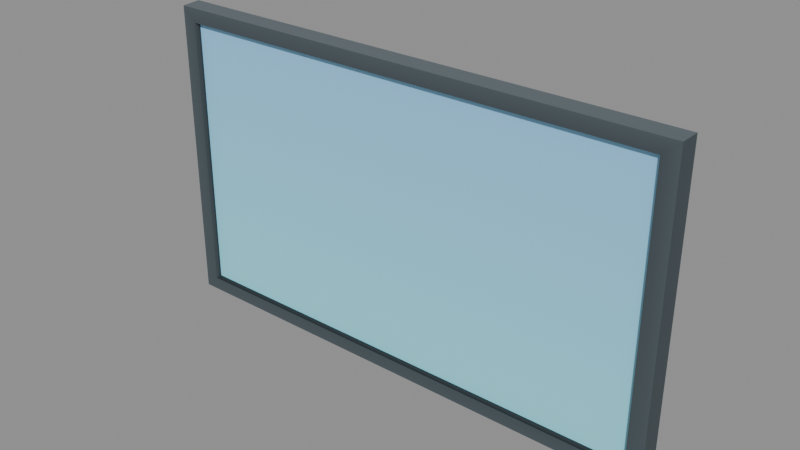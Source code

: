 # Source: human-electronics-flat-screen-tv.blend  (saved by Blender 5.2.44; exported with 4.5.12 LTS)
import bpy
from mathutils import Matrix  # noqa: F401  (used for matrix-valued properties, if any)

bpy.ops.wm.read_factory_settings(use_empty=True)
scene = bpy.context.scene
scene.name = 'human-electronics-flat-screen-tv'

# ---- collections
col_flat_screen_tv = bpy.data.collections.new('Flat Screen TV'); scene.collection.children.link(col_flat_screen_tv)

# ---- materials (node trees are filled in below, after node groups)
mat_mat_standard_024 = bpy.data.materials.new('Mat_Standard.024')
mat_mat_screenfx_007 = bpy.data.materials.new('Mat_ScreenFX.007')

# ---- material node trees
mat_mat_standard_024.use_nodes = True; mat_mat_standard_024.node_tree.nodes.clear()
_N = mat_mat_standard_024.node_tree.nodes; _L = mat_mat_standard_024.node_tree.links
n0 = _N.new('ShaderNodeBsdfPrincipled'); n0.name = 'Principled BSDF'; n0.location = (10, 300)
n0.inputs[2].default_value = 0.5528
n0.inputs[10].default_value = 0.005
n1 = _N.new('ShaderNodeOutputMaterial'); n1.name = 'Material Output'; n1.location = (300, 300)
n2 = _N.new('ShaderNodeVertexColor'); n2.name = 'Color Attribute'; n2.location = (-450, -30)
_L.new(n0.outputs[0], n1.inputs[0])
_L.new(n2.outputs[0], n0.inputs[0])
n1.is_active_output = True
mat_mat_screenfx_007.use_nodes = True; mat_mat_screenfx_007.node_tree.nodes.clear()
_N = mat_mat_screenfx_007.node_tree.nodes; _L = mat_mat_screenfx_007.node_tree.links
n0 = _N.new('ShaderNodeBsdfPrincipled'); n0.name = 'Principled BSDF'; n0.location = (10, 300)
n0.inputs[2].default_value = 0.5528
n0.inputs[10].default_value = 0.005
n1 = _N.new('ShaderNodeOutputMaterial'); n1.name = 'Material Output'; n1.location = (300, 300)
n2 = _N.new('ShaderNodeVertexColor'); n2.name = 'Color Attribute'; n2.location = (-450, -30)
_L.new(n0.outputs[0], n1.inputs[0])
_L.new(n2.outputs[0], n0.inputs[0])
n1.is_active_output = True

# ---- meshes
me_mesh_004 = bpy.data.meshes.new('Mesh.004')
me_mesh_004.from_pydata([(-0.5, 0.01949, 0.5893), (-0.5, 0.01949, 0.5893), (-0.5, 0.01949, 0.5893), (0.4984, -0.01794, 0.00147), (0.4984, -0.01794, 0.00147), (0.4984, -0.01794, 0.00147), (-0.4984, -0.01794, 0.5879), (-0.4984, -0.01794, 0.5879), (-0.4984, -0.01794, 0.5879), (0.4984, -0.01794, 0.5879), (0.4984, -0.01794, 0.5879), (0.4984, -0.01794, 0.5879), (0.4685, -0.01949, 0.02819), (0.4685, -0.01949, 0.02819), (0.4685, -0.01949, 0.02819), (0.4685, -0.01949, 0.5611), (0.4685, -0.01949, 0.5611), (0.4685, -0.01949, 0.5611), (-0.4653, -0.009997, 0.03113), (-0.4653, -0.009997, 0.03113), (0.4653, -0.009997, 0.03113), (0.4653, -0.009997, 0.03113), (0.4653, -0.009997, 0.5582), (0.4653, -0.009997, 0.5582), (-0.4653, -0.009997, 0.5582), (-0.4653, -0.009997, 0.5582), (-0.4685, -0.01949, 0.02819), (-0.4685, -0.01949, 0.02819), (-0.4685, -0.01949, 0.02819), (-0.4685, -0.01949, 0.5611), (-0.4685, -0.01949, 0.5611), (-0.4685, -0.01949, 0.5611), (-0.4984, -0.01794, 0.00147), (-0.4984, -0.01794, 0.00147), (-0.4984, -0.01794, 0.00147), (0.5, 0.01949, 0.5893), (0.5, 0.01949, 0.5893), (0.5, 0.01949, 0.5893), (-0.5, 0.01949, 0.0), (-0.5, 0.01949, 0.0), (-0.5, 0.01949, 0.0), (0.5, 0.01949, 0.0), (0.5, 0.01949, 0.0), (0.5, 0.01949, 0.0), (-0.4653, -0.009997, 0.03113), (0.4653, -0.009997, 0.03113), (0.4653, -0.009997, 0.5582), (-0.4653, -0.009997, 0.5582), (0.4451, -0.009997, 0.05169), (-0.4451, -0.009997, 0.05169), (0.4451, -0.009997, 0.5376), (-0.4451, -0.009997, 0.5376)], [], [(39, 41, 3), (39, 3, 34), (43, 37, 11), (43, 11, 5), (36, 2, 8), (36, 8, 9), (0, 38, 32), (0, 32, 6), (33, 4, 12), (33, 12, 26), (4, 10, 16), (4, 16, 12), (10, 7, 30), (10, 30, 16), (7, 33, 26), (7, 26, 30), (21, 18, 28), (21, 28, 14), (22, 20, 13), (22, 13, 15), (24, 23, 17), (24, 17, 31), (19, 25, 29), (19, 29, 27), (42, 40, 1), (42, 1, 35), (44, 45, 48), (44, 48, 49), (45, 46, 50), (45, 50, 48), (46, 47, 51), (46, 51, 50), (47, 44, 49), (47, 49, 51), (49, 48, 50), (49, 50, 51)])
me_mesh_004.polygons.foreach_set('use_smooth', [0, 0, 0, 0, 0, 0, 0, 0, 1, 1, 1, 1, 1, 1, 1, 1, 1, 1, 1, 1, 1, 1, 1, 1, 0, 0, 0, 0, 1, 0, 0, 0, 1, 0, 0, 0])
me_mesh_004.polygons.foreach_set('material_index', [0, 0, 0, 0, 0, 0, 0, 0, 0, 0, 0, 0, 0, 0, 0, 0, 0, 0, 0, 0, 0, 0, 0, 0, 0, 0, 1, 1, 1, 1, 1, 1, 1, 1, 1, 1])
_uv = me_mesh_004.uv_layers.new(name='UVMap')
_uv.uv.foreach_set('vector', [0.02692, 0.5169, 0.02692, 0.001995, 0.04619, 0.00284, 0.02692, 0.5169, 0.04619, 0.00284, 0.04619, 0.5161, 0.6346, 0.5189, 0.6346, 0.8223, 0.6153, 0.8216, 0.6346, 0.5189, 0.6153, 0.8216, 0.6153, 0.5196, 0.02109, 0.001995, 0.02109, 0.5169, 0.001819, 0.5161, 0.02109, 0.001995, 0.001819, 0.5161, 0.001819, 0.002841, 0.5905, 0.8223, 0.5905, 0.5189, 0.6097, 0.5196, 0.5905, 0.8223, 0.6097, 0.5196, 0.6097, 0.8216, 0.3616, 0.5152, 0.3616, 0.001994, 0.3754, 0.01735, 0.3616, 0.5152, 0.3754, 0.01735, 0.3754, 0.4999, 0.3616, 0.001994, 0.6635, 0.001994, 0.6498, 0.01735, 0.3616, 0.001994, 0.6498, 0.01735, 0.3754, 0.01735, 0.6635, 0.001994, 0.6635, 0.5152, 0.6498, 0.4999, 0.6635, 0.001994, 0.6498, 0.4999, 0.6498, 0.01735, 0.6635, 0.5152, 0.3616, 0.5152, 0.3754, 0.4999, 0.6635, 0.5152, 0.3754, 0.4999, 0.6498, 0.4999, 0.6745, 0.003683, 0.6745, 0.4828, 0.6696, 0.4845, 0.6745, 0.003683, 0.6696, 0.4845, 0.6696, 0.001995, 0.58, 0.7918, 0.58, 0.5204, 0.5849, 0.5189, 0.58, 0.7918, 0.5849, 0.5189, 0.5849, 0.7933, 0.6803, 0.4828, 0.6803, 0.003683, 0.6852, 0.001995, 0.6803, 0.4828, 0.6852, 0.001995, 0.6852, 0.4845, 0.5744, 0.5204, 0.5744, 0.7918, 0.5695, 0.7933, 0.5744, 0.5204, 0.5695, 0.7933, 0.5695, 0.5189, 0.3553, 0.001992, 0.3553, 0.5169, 0.05184, 0.5169, 0.3553, 0.001992, 0.05184, 0.5169, 0.05184, 0.001992, 0.956, 0.9518, 0.03173, 0.9518, 0.0518, 0.9166, 0.956, 0.9518, 0.0518, 0.9166, 0.9359, 0.9166, 0.03173, 0.9518, 0.03173, 0.04796, 0.0518, 0.0832, 0.03173, 0.9518, 0.0518, 0.0832, 0.0518, 0.9166, 0.03173, 0.04796, 0.956, 0.04796, 0.9359, 0.0832, 0.03173, 0.04796, 0.9359, 0.0832, 0.0518, 0.0832, 0.956, 0.04796, 0.956, 0.9518, 0.9359, 0.9166, 0.956, 0.04796, 0.9359, 0.9166, 0.9359, 0.0832, 0.9359, 0.9166, 0.0518, 0.9166, 0.0518, 0.0832, 0.9359, 0.9166, 0.0518, 0.0832, 0.9359, 0.0832])
_ca = me_mesh_004.color_attributes.new('Color', 'BYTE_COLOR', 'CORNER')
_ca.data.foreach_set('color', [0.0865, 0.1119, 0.1248, 1.0, 0.08228, 0.107, 0.1221, 1.0, 0.08438, 0.1095, 0.1248, 1.0, 0.0865, 0.1119, 0.1248, 1.0, 0.08438, 0.1095, 0.1248, 1.0, 0.08438, 0.1095, 0.1248, 1.0, 0.04817, 0.06663, 0.07819, 1.0, 0.05286, 0.07227, 0.08438, 1.0, 0.04971, 0.06848, 0.08022, 1.0, 0.04817, 0.06663, 0.07819, 1.0, 0.04971, 0.06848, 0.08022, 1.0, 0.04519, 0.0648, 0.07421, 1.0, 0.1046, 0.1329, 0.15, 1.0, 0.107, 0.1356, 0.1529, 1.0, 0.1095, 0.1384, 0.1559, 1.0, 0.1046, 0.1329, 0.15, 1.0, 0.1095, 0.1384, 0.1559, 1.0, 0.1022, 0.1329, 0.147, 1.0, 0.05286, 0.07227, 0.08438, 1.0, 0.04374, 0.06125, 0.07227, 1.0, 0.04667, 0.0648, 0.07619, 1.0, 0.05286, 0.07227, 0.08438, 1.0, 0.04667, 0.0648, 0.07619, 1.0, 0.05286, 0.07227, 0.08438, 1.0, 0.06848, 0.09084, 0.1046, 1.0, 0.06848, 0.09084, 0.1046, 1.0, 0.05613, 0.07819, 0.08866, 1.0, 0.06848, 0.09084, 0.1046, 1.0, 0.05613, 0.07819, 0.08866, 1.0, 0.05613, 0.07819, 0.08866, 1.0, 0.06848, 0.09084, 0.1046, 1.0, 0.07036, 0.09306, 0.107, 1.0, 0.05781, 0.07819, 0.09084, 1.0, 0.06848, 0.09084, 0.1046, 1.0, 0.05781, 0.07819, 0.09084, 1.0, 0.05613, 0.07819, 0.08866, 1.0, 0.07036, 0.09306, 0.107, 1.0, 0.07227, 0.09531, 0.1095, 1.0, 0.05951, 0.08022, 0.09306, 1.0, 0.07036, 0.09306, 0.107, 1.0, 0.05951, 0.08022, 0.09306, 1.0, 0.05781, 0.07819, 0.09084, 1.0, 0.07227, 0.09531, 0.1095, 1.0, 0.06848, 0.09084, 0.1046, 1.0, 0.05613, 0.07819, 0.08866, 1.0, 0.07227, 0.09531, 0.1095, 1.0, 0.05613, 0.07819, 0.08866, 1.0, 0.05951, 0.08022, 0.09306, 1.0, 0.01161, 0.02122, 0.02624, 1.0, 0.01161, 0.02029, 0.02624, 1.0, 0.01764, 0.02843, 0.0356, 1.0, 0.01161, 0.02122, 0.02624, 1.0, 0.01764, 0.02843, 0.0356, 1.0, 0.0185, 0.02956, 0.03689, 1.0, 0.01161, 0.02029, 0.02519, 1.0, 0.01161, 0.02029, 0.02624, 1.0, 0.05613, 0.07819, 0.08866, 1.0, 0.01161, 0.02029, 0.02519, 1.0, 0.05613, 0.07819, 0.08866, 1.0, 0.05781, 0.07819, 0.09084, 1.0, 0.01161, 0.02029, 0.02624, 1.0, 0.01161, 0.02029, 0.02624, 1.0, 0.01764, 0.02843, 0.0356, 1.0, 0.01161, 0.02029, 0.02624, 1.0, 0.01764, 0.02843, 0.0356, 1.0, 0.016, 0.02624, 0.0319, 1.0, 0.01161, 0.02029, 0.02624, 1.0, 0.01161, 0.02029, 0.02624, 1.0, 0.05951, 0.08022, 0.09306, 1.0, 0.01161, 0.02029, 0.02624, 1.0, 0.05951, 0.08022, 0.09306, 1.0, 0.05613, 0.07819, 0.08866, 1.0, 0.06848, 0.09084, 0.1046, 1.0, 0.06848, 0.09084, 0.1046, 1.0, 0.07036, 0.09306, 0.107, 1.0, 0.06848, 0.09084, 0.1046, 1.0, 0.07036, 0.09306, 0.107, 1.0, 0.07036, 0.09306, 0.107, 1.0, 0.305, 0.8632, 1.0, 1.0, 0.305, 0.8632, 1.0, 1.0, 0.305, 0.855, 1.0, 1.0, 0.305, 0.8632, 1.0, 1.0, 0.305, 0.855, 1.0, 1.0, 0.305, 0.855, 1.0, 1.0, 0.305, 0.8632, 1.0, 1.0, 0.305, 0.6724, 1.0, 1.0, 0.305, 0.6795, 1.0, 1.0, 0.305, 0.8632, 1.0, 1.0, 0.305, 0.6795, 1.0, 1.0, 0.305, 0.855, 1.0, 1.0, 0.305, 0.6724, 1.0, 1.0, 0.305, 0.6724, 1.0, 1.0, 0.305, 0.6795, 1.0, 1.0, 0.305, 0.6724, 1.0, 1.0, 0.305, 0.6795, 1.0, 1.0, 0.305, 0.6795, 1.0, 1.0, 0.305, 0.6724, 1.0, 1.0, 0.305, 0.8632, 1.0, 1.0, 0.305, 0.855, 1.0, 1.0, 0.305, 0.6724, 1.0, 1.0, 0.305, 0.855, 1.0, 1.0, 0.305, 0.6795, 1.0, 1.0, 0.305, 0.855, 1.0, 1.0, 0.305, 0.855, 1.0, 1.0, 0.305, 0.6795, 1.0, 1.0, 0.305, 0.855, 1.0, 1.0, 0.305, 0.6795, 1.0, 1.0, 0.305, 0.6795, 1.0, 1.0])
me_mesh_004.materials.append(mat_mat_standard_024)
me_mesh_004.materials.append(mat_mat_screenfx_007)
me_mesh_004.update()
me_mesh_004.normals_split_custom_set([tuple(v) for v in zip(*[iter([0.0, -0.03924, -0.9992, 0.0, -0.03924, -0.9992, 0.0, -0.03924, -0.9992, 0.0, -0.03924, -0.9992, 0.0, -0.03924, -0.9992, 0.0, -0.03924, -0.9992, 0.999, -0.04378, -9.135e-09, 0.999, -0.04378, -9.135e-09, 0.999, -0.04378, -9.135e-09, 0.999, -0.04378, -1.029e-08, 0.999, -0.04378, -1.029e-08, 0.999, -0.04378, -1.029e-08, 0.0, -0.03924, 0.9992, 0.0, -0.03924, 0.9992, 0.0, -0.03924, 0.9992, 0.0, -0.03924, 0.9992, 0.0, -0.03924, 0.9992, 0.0, -0.03924, 0.9992, -0.999, -0.04378, -9.135e-09, -0.999, -0.04378, -9.135e-09, -0.999, -0.04378, -9.135e-09, -0.999, -0.04378, -1.029e-08, -0.999, -0.04378, -1.029e-08, -0.999, -0.04378, -1.029e-08, -0.02219, -0.9992, -0.03337, 0.02219, -0.9992, -0.03337, -0.04184, -0.9967, 0.07001, -0.02219, -0.9992, -0.03337, -0.04184, -0.9967, 0.07001, 0.04187, -0.9967, 0.07004, 0.02219, -0.9992, -0.03337, 0.02219, -0.9992, 0.03337, -0.04187, -0.9967, -0.07004, 0.02219, -0.9992, -0.03337, -0.04187, -0.9967, -0.07004, -0.04184, -0.9967, 0.07001, 0.02219, -0.9992, 0.03337, -0.02219, -0.9992, 0.03337, 0.04184, -0.9967, -0.07001, 0.02219, -0.9992, 0.03337, 0.04184, -0.9967, -0.07001, -0.04187, -0.9967, -0.07004, -0.02219, -0.9992, 0.03337, -0.02219, -0.9992, -0.03337, 0.04187, -0.9967, 0.07004, -0.02219, -0.9992, 0.03337, 0.04187, -0.9967, 0.07004, 0.04184, -0.9967, -0.07001, 0.0, -0.2958, 0.9553, 0.0, -0.2958, 0.9553, 0.04181, -0.9967, 0.07012, 0.0, -0.2958, 0.9553, 0.04181, -0.9967, 0.07012, -0.04185, -0.9967, 0.07012, -0.9452, -0.3265, -7.469e-08, -0.9452, -0.3266, -6.872e-08, -0.04192, -0.9967, 0.07006, -0.9452, -0.3265, -7.469e-08, -0.04192, -0.9967, 0.07006, -0.04193, -0.9967, -0.06995, 0.0, -0.2958, -0.9553, 0.0, -0.2958, -0.9553, -0.04181, -0.9967, -0.07012, 0.0, -0.2958, -0.9553, -0.04181, -0.9967, -0.07012, 0.04185, -0.9967, -0.07012, 0.9452, -0.3265, -7.468e-08, 0.9452, -0.3265, -6.734e-08, 0.04193, -0.9967, -0.07006, 0.9452, -0.3265, -7.468e-08, 0.04193, -0.9967, -0.07006, 0.04193, -0.9967, 0.06995, 0.0, 1.0, 2.086e-07, 0.0, 1.0, 2.086e-07, 0.0, 1.0, 2.086e-07, 0.0, 1.0, 2.086e-07, 0.0, 1.0, 2.086e-07, 0.0, 1.0, 2.086e-07, 0.0, -1.0, -3.165e-07, 0.0, -1.0, -3.165e-07, 0.0, -1.0, -3.165e-07, 0.0, -1.0, -1.018e-07, 0.0, -1.0, -1.018e-07, 0.0, -1.0, -1.018e-07, 2.596e-08, -1.0, -2.05e-07, 2.596e-08, -1.0, -2.05e-07, 2.596e-08, -1.0, -2.05e-07, 1.99e-08, -1.0, -2.075e-07, 1.99e-08, -1.0, -2.075e-07, 1.99e-08, -1.0, -2.075e-07, 0.0, -1.0, -1.446e-07, 0.0, -1.0, -1.446e-07, 0.0, -1.0, -1.446e-07, 0.0, -1.0, -2.036e-07, 0.0, -1.0, -2.036e-07, 0.0, -1.0, -2.036e-07, -2.015e-08, -1.0, -2.05e-07, -2.015e-08, -1.0, -2.05e-07, -2.015e-08, -1.0, -2.05e-07, -2.621e-08, -1.0, -2.075e-07, -2.621e-08, -1.0, -2.075e-07, -2.621e-08, -1.0, -2.075e-07, 0.0, -1.0, -2.067e-07, 0.0, -1.0, -2.067e-07, 0.0, -1.0, -2.067e-07, 0.0, -1.0, -2.067e-07, 0.0, -1.0, -2.067e-07, 0.0, -1.0, -2.067e-07])] * 3)])

# ---- objects
ob_flat_screen_tv = bpy.data.objects.new('Flat Screen TV', me_mesh_004)

# ---- transforms, parenting, visibility, modifiers, constraints
ob_flat_screen_tv.location = (0.5, 0.0, 0.0)
ob_flat_screen_tv.rotation_mode = 'QUATERNION'
ob_flat_screen_tv.rotation_quaternion = (1.0, 0.0, 0.0, 0.0)

# ---- collection membership
col_flat_screen_tv.objects.link(ob_flat_screen_tv)

# ---- scene / render settings (as saved in the file)
scene.frame_start = 1; scene.frame_end = 250; scene.frame_set(1)
scene.render.engine = 'BLENDER_EEVEE_NEXT'
scene.render.image_settings.exr_codec = 'NONE'
scene.render.use_bake_clear = False
scene.render.bake_margin = 0
scene.render.bake_bias = 0.0
scene.render.bake_samples = 0
scene.render.simplify_subdivision_render = 0
scene.render.simplify_child_particles_render = 0.0
scene.render.compositor_device = 'GPU'
scene.eevee.use_volume_custom_range = False
scene.eevee.gtao_distance = 0.0
scene.eevee.use_fast_gi = False
scene.eevee.fast_gi_thickness_near = 0.1
scene.eevee.fast_gi_thickness_far = 0.0
scene.eevee.ray_tracing_options.screen_trace_thickness = 0.1
bpy.context.view_layer.update()

# ---- added for rendering (the .blend has no active camera and no usable light): camera, sun + grey world if the file has none
cam_auto = bpy.data.cameras.new('AutoCamera')
cam_auto.lens = 50.0
cam_auto.sensor_width = 36.0
cam_auto.clip_end = 1000.0
ob_auto_camera = bpy.data.objects.new('AutoCamera', cam_auto)
scene.collection.objects.link(ob_auto_camera)
ob_auto_camera.location = (1.57455, -1.28946, 1.1543)
ob_auto_camera.rotation_euler = (1.09748, -7.21219e-08, 0.694738)
scene.camera = ob_auto_camera
light_auto_sun = bpy.data.lights.new('AutoSun', 'SUN')
light_auto_sun.energy = 3.0
light_auto_sun.angle = 0.0523599
ob_auto_sun = bpy.data.objects.new('AutoSun', light_auto_sun)
scene.collection.objects.link(ob_auto_sun)
ob_auto_sun.rotation_euler = (0.872665, 0.174533, 0.523599)
if scene.world is None:
    world_auto = bpy.data.worlds.new('AutoWorld')
    world_auto.color = (0.3, 0.3, 0.3)
    scene.world = world_auto
bpy.context.view_layer.update()
